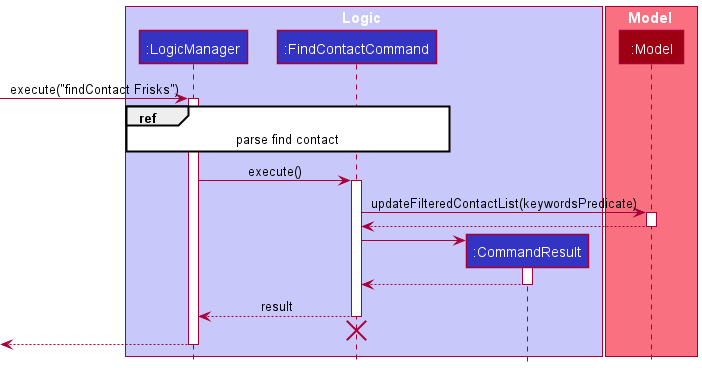

The diagram above was rendered by PlantUML. Its source (embedded in the PNG):
@startuml
!include ../style.puml

box Logic LOGIC_COLOR_T1
participant ":LogicManager" as LogicManager LOGIC_COLOR
participant ":FindContactCommand" as FindContactCommand LOGIC_COLOR
participant ":CommandResult" as CommandResult LOGIC_COLOR
end box

box Model MODEL_COLOR_T1
participant ":Model" as Model MODEL_COLOR
end box

[-> LogicManager : execute("findContact Frisks")
activate LogicManager

ref over LogicManager, FindContactCommand : parse find contact

LogicManager -> FindContactCommand : execute()

activate FindContactCommand

FindContactCommand -> Model : updateFilteredContactList(keywordsPredicate)
activate Model
Model --> FindContactCommand
deactivate Model

create CommandResult
FindContactCommand -> CommandResult
activate CommandResult

CommandResult --> FindContactCommand
deactivate CommandResult

FindContactCommand --> LogicManager : result
deactivate FindContactCommand

FindContactCommand -[hidden]-> LogicManager
destroy FindContactCommand

[<--LogicManager
deactivate LogicManager
@enduml